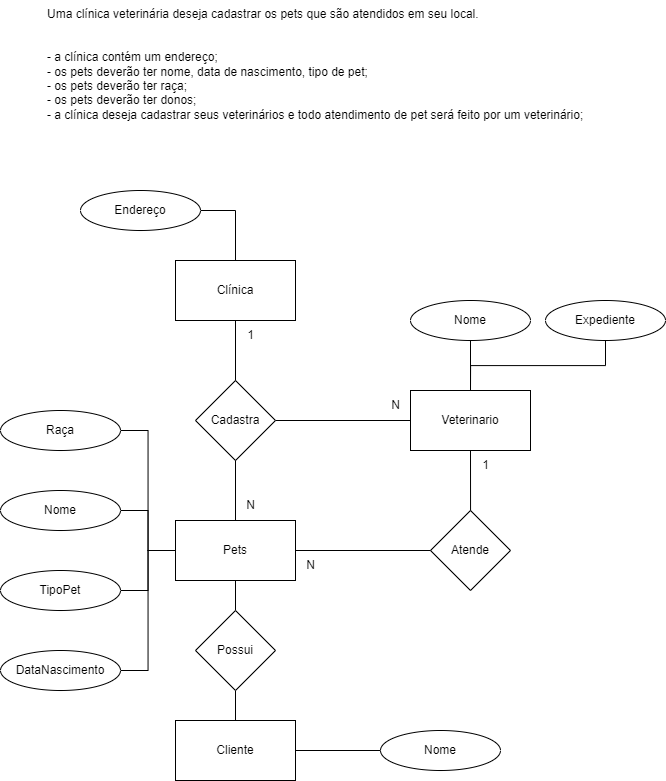

The diagram above was exported from draw.io. Its source (the exported page's mxGraphModel, read from the mxfile embedded in the PNG):
<mxGraphModel dx="1909" dy="940" grid="1" gridSize="10" guides="1" tooltips="1" connect="1" arrows="1" fold="1" page="1" pageScale="1" pageWidth="1169" pageHeight="827" math="0" shadow="0">
  <root>
    <mxCell id="0" />
    <mxCell id="1" parent="0" />
    <mxCell id="2ybAQO_uClmqS2pj12lF-1" value="Uma clínica veterinária deseja cadastrar os pets que são atendidos em seu local.&#10;&#10;&#10;- a clínica contém um endereço;&#10;- os pets deverão ter nome, data de nascimento, tipo de pet;&#10;- os pets deverão ter raça;&#10;- os pets deverão ter donos;&#10;- a clínica deseja cadastrar seus veterinários e todo atendimento de pet será feito por um veterinário;" style="text;whiteSpace=wrap;" vertex="1" parent="1">
      <mxGeometry x="85" y="30" width="560" height="150" as="geometry" />
    </mxCell>
    <mxCell id="2ybAQO_uClmqS2pj12lF-2" value="Clínica" style="rounded=0;whiteSpace=wrap;html=1;" vertex="1" parent="1">
      <mxGeometry x="215" y="290" width="120" height="60" as="geometry" />
    </mxCell>
    <mxCell id="2ybAQO_uClmqS2pj12lF-3" style="edgeStyle=orthogonalEdgeStyle;rounded=0;orthogonalLoop=1;jettySize=auto;html=1;exitX=1;exitY=0.5;exitDx=0;exitDy=0;entryX=0.5;entryY=0;entryDx=0;entryDy=0;endArrow=none;endFill=0;" edge="1" parent="1" source="2ybAQO_uClmqS2pj12lF-4" target="2ybAQO_uClmqS2pj12lF-2">
      <mxGeometry relative="1" as="geometry" />
    </mxCell>
    <mxCell id="2ybAQO_uClmqS2pj12lF-4" value="Endereço" style="ellipse;whiteSpace=wrap;html=1;" vertex="1" parent="1">
      <mxGeometry x="120" y="220" width="120" height="40" as="geometry" />
    </mxCell>
    <mxCell id="2ybAQO_uClmqS2pj12lF-51" style="edgeStyle=orthogonalEdgeStyle;rounded=0;orthogonalLoop=1;jettySize=auto;html=1;exitX=0.5;exitY=1;exitDx=0;exitDy=0;entryX=0.5;entryY=0;entryDx=0;entryDy=0;endArrow=none;endFill=0;" edge="1" parent="1" source="2ybAQO_uClmqS2pj12lF-5" target="2ybAQO_uClmqS2pj12lF-43">
      <mxGeometry relative="1" as="geometry" />
    </mxCell>
    <mxCell id="2ybAQO_uClmqS2pj12lF-5" value="Expediente" style="ellipse;whiteSpace=wrap;html=1;" vertex="1" parent="1">
      <mxGeometry x="585" y="330" width="120" height="40" as="geometry" />
    </mxCell>
    <mxCell id="2ybAQO_uClmqS2pj12lF-7" style="edgeStyle=orthogonalEdgeStyle;rounded=0;orthogonalLoop=1;jettySize=auto;html=1;exitX=0.5;exitY=0;exitDx=0;exitDy=0;entryX=0.5;entryY=1;entryDx=0;entryDy=0;endArrow=none;endFill=0;" edge="1" parent="1" source="2ybAQO_uClmqS2pj12lF-6" target="2ybAQO_uClmqS2pj12lF-2">
      <mxGeometry relative="1" as="geometry" />
    </mxCell>
    <mxCell id="2ybAQO_uClmqS2pj12lF-6" value="Pets" style="rounded=0;whiteSpace=wrap;html=1;" vertex="1" parent="1">
      <mxGeometry x="215" y="550" width="120" height="60" as="geometry" />
    </mxCell>
    <mxCell id="2ybAQO_uClmqS2pj12lF-45" value="" style="edgeStyle=orthogonalEdgeStyle;rounded=0;orthogonalLoop=1;jettySize=auto;html=1;entryX=0;entryY=0.5;entryDx=0;entryDy=0;endArrow=none;endFill=0;" edge="1" parent="1" source="2ybAQO_uClmqS2pj12lF-8" target="2ybAQO_uClmqS2pj12lF-43">
      <mxGeometry relative="1" as="geometry">
        <mxPoint x="395" y="450" as="targetPoint" />
      </mxGeometry>
    </mxCell>
    <mxCell id="2ybAQO_uClmqS2pj12lF-8" value="Cadastra" style="rhombus;whiteSpace=wrap;html=1;" vertex="1" parent="1">
      <mxGeometry x="235" y="410" width="80" height="80" as="geometry" />
    </mxCell>
    <mxCell id="2ybAQO_uClmqS2pj12lF-9" value="1" style="text;html=1;align=center;verticalAlign=middle;resizable=0;points=[];autosize=1;strokeColor=none;fillColor=none;" vertex="1" parent="1">
      <mxGeometry x="275" y="350" width="30" height="30" as="geometry" />
    </mxCell>
    <mxCell id="2ybAQO_uClmqS2pj12lF-10" value="N" style="text;html=1;align=center;verticalAlign=middle;resizable=0;points=[];autosize=1;strokeColor=none;fillColor=none;" vertex="1" parent="1">
      <mxGeometry x="275" y="520" width="30" height="30" as="geometry" />
    </mxCell>
    <mxCell id="2ybAQO_uClmqS2pj12lF-32" style="edgeStyle=orthogonalEdgeStyle;rounded=0;orthogonalLoop=1;jettySize=auto;html=1;exitX=1;exitY=0.5;exitDx=0;exitDy=0;entryX=0;entryY=0.5;entryDx=0;entryDy=0;endArrow=none;endFill=0;" edge="1" parent="1" source="2ybAQO_uClmqS2pj12lF-12" target="2ybAQO_uClmqS2pj12lF-6">
      <mxGeometry relative="1" as="geometry" />
    </mxCell>
    <mxCell id="2ybAQO_uClmqS2pj12lF-12" value="Nome" style="ellipse;whiteSpace=wrap;html=1;" vertex="1" parent="1">
      <mxGeometry x="40" y="520" width="120" height="40" as="geometry" />
    </mxCell>
    <mxCell id="2ybAQO_uClmqS2pj12lF-27" style="edgeStyle=orthogonalEdgeStyle;rounded=0;orthogonalLoop=1;jettySize=auto;html=1;exitX=1;exitY=0.5;exitDx=0;exitDy=0;entryX=0;entryY=0.5;entryDx=0;entryDy=0;endArrow=none;endFill=0;" edge="1" parent="1" source="2ybAQO_uClmqS2pj12lF-14" target="2ybAQO_uClmqS2pj12lF-6">
      <mxGeometry relative="1" as="geometry" />
    </mxCell>
    <mxCell id="2ybAQO_uClmqS2pj12lF-14" value="Raça" style="ellipse;whiteSpace=wrap;html=1;" vertex="1" parent="1">
      <mxGeometry x="40" y="440" width="120" height="40" as="geometry" />
    </mxCell>
    <mxCell id="2ybAQO_uClmqS2pj12lF-30" style="edgeStyle=orthogonalEdgeStyle;rounded=0;orthogonalLoop=1;jettySize=auto;html=1;exitX=1;exitY=0.5;exitDx=0;exitDy=0;entryX=0;entryY=0.5;entryDx=0;entryDy=0;endArrow=none;endFill=0;" edge="1" parent="1" source="2ybAQO_uClmqS2pj12lF-15" target="2ybAQO_uClmqS2pj12lF-6">
      <mxGeometry relative="1" as="geometry" />
    </mxCell>
    <mxCell id="2ybAQO_uClmqS2pj12lF-15" value="TipoPet" style="ellipse;whiteSpace=wrap;html=1;" vertex="1" parent="1">
      <mxGeometry x="40" y="600" width="120" height="40" as="geometry" />
    </mxCell>
    <mxCell id="2ybAQO_uClmqS2pj12lF-33" style="edgeStyle=orthogonalEdgeStyle;rounded=0;orthogonalLoop=1;jettySize=auto;html=1;exitX=1;exitY=0.5;exitDx=0;exitDy=0;entryX=0;entryY=0.5;entryDx=0;entryDy=0;endArrow=none;endFill=0;" edge="1" parent="1" source="2ybAQO_uClmqS2pj12lF-25" target="2ybAQO_uClmqS2pj12lF-6">
      <mxGeometry relative="1" as="geometry" />
    </mxCell>
    <mxCell id="2ybAQO_uClmqS2pj12lF-25" value="DataNascimento" style="ellipse;whiteSpace=wrap;html=1;" vertex="1" parent="1">
      <mxGeometry x="40" y="680" width="120" height="40" as="geometry" />
    </mxCell>
    <mxCell id="2ybAQO_uClmqS2pj12lF-38" style="edgeStyle=orthogonalEdgeStyle;rounded=0;orthogonalLoop=1;jettySize=auto;html=1;exitX=0.5;exitY=0;exitDx=0;exitDy=0;entryX=0.5;entryY=1;entryDx=0;entryDy=0;endArrow=none;endFill=0;" edge="1" parent="1" source="2ybAQO_uClmqS2pj12lF-39" target="2ybAQO_uClmqS2pj12lF-6">
      <mxGeometry relative="1" as="geometry" />
    </mxCell>
    <mxCell id="2ybAQO_uClmqS2pj12lF-34" value="Cliente" style="rounded=0;whiteSpace=wrap;html=1;" vertex="1" parent="1">
      <mxGeometry x="215" y="750" width="120" height="60" as="geometry" />
    </mxCell>
    <mxCell id="2ybAQO_uClmqS2pj12lF-42" value="" style="edgeStyle=orthogonalEdgeStyle;rounded=0;orthogonalLoop=1;jettySize=auto;html=1;endArrow=none;endFill=0;" edge="1" parent="1" source="2ybAQO_uClmqS2pj12lF-36" target="2ybAQO_uClmqS2pj12lF-34">
      <mxGeometry relative="1" as="geometry" />
    </mxCell>
    <mxCell id="2ybAQO_uClmqS2pj12lF-36" value="Nome" style="ellipse;whiteSpace=wrap;html=1;" vertex="1" parent="1">
      <mxGeometry x="420" y="760" width="120" height="40" as="geometry" />
    </mxCell>
    <mxCell id="2ybAQO_uClmqS2pj12lF-40" value="" style="edgeStyle=orthogonalEdgeStyle;rounded=0;orthogonalLoop=1;jettySize=auto;html=1;exitX=0.5;exitY=0;exitDx=0;exitDy=0;entryX=0.5;entryY=1;entryDx=0;entryDy=0;endArrow=none;endFill=0;" edge="1" parent="1" source="2ybAQO_uClmqS2pj12lF-34" target="2ybAQO_uClmqS2pj12lF-39">
      <mxGeometry relative="1" as="geometry">
        <mxPoint x="275" y="750" as="sourcePoint" />
        <mxPoint x="275" y="610" as="targetPoint" />
      </mxGeometry>
    </mxCell>
    <mxCell id="2ybAQO_uClmqS2pj12lF-39" value="Possui" style="rhombus;whiteSpace=wrap;html=1;" vertex="1" parent="1">
      <mxGeometry x="235" y="640" width="80" height="80" as="geometry" />
    </mxCell>
    <mxCell id="2ybAQO_uClmqS2pj12lF-52" style="edgeStyle=orthogonalEdgeStyle;rounded=0;orthogonalLoop=1;jettySize=auto;html=1;exitX=0.5;exitY=1;exitDx=0;exitDy=0;entryX=1;entryY=0.5;entryDx=0;entryDy=0;endArrow=none;endFill=0;" edge="1" parent="1" source="2ybAQO_uClmqS2pj12lF-43" target="2ybAQO_uClmqS2pj12lF-6">
      <mxGeometry relative="1" as="geometry" />
    </mxCell>
    <mxCell id="2ybAQO_uClmqS2pj12lF-43" value="Veterinario" style="rounded=0;whiteSpace=wrap;html=1;" vertex="1" parent="1">
      <mxGeometry x="450" y="420" width="120" height="60" as="geometry" />
    </mxCell>
    <mxCell id="2ybAQO_uClmqS2pj12lF-48" style="edgeStyle=orthogonalEdgeStyle;rounded=0;orthogonalLoop=1;jettySize=auto;html=1;exitX=0.5;exitY=1;exitDx=0;exitDy=0;entryX=0.5;entryY=0;entryDx=0;entryDy=0;endArrow=none;endFill=0;" edge="1" parent="1" source="2ybAQO_uClmqS2pj12lF-46" target="2ybAQO_uClmqS2pj12lF-43">
      <mxGeometry relative="1" as="geometry" />
    </mxCell>
    <mxCell id="2ybAQO_uClmqS2pj12lF-46" value="Nome" style="ellipse;whiteSpace=wrap;html=1;" vertex="1" parent="1">
      <mxGeometry x="450" y="330" width="120" height="40" as="geometry" />
    </mxCell>
    <mxCell id="2ybAQO_uClmqS2pj12lF-47" value="N" style="text;html=1;align=center;verticalAlign=middle;resizable=0;points=[];autosize=1;strokeColor=none;fillColor=none;" vertex="1" parent="1">
      <mxGeometry x="420" y="420" width="30" height="30" as="geometry" />
    </mxCell>
    <mxCell id="2ybAQO_uClmqS2pj12lF-53" value="Atende" style="rhombus;whiteSpace=wrap;html=1;" vertex="1" parent="1">
      <mxGeometry x="470" y="540" width="80" height="80" as="geometry" />
    </mxCell>
    <mxCell id="2ybAQO_uClmqS2pj12lF-56" value="1" style="text;html=1;align=center;verticalAlign=middle;resizable=0;points=[];autosize=1;strokeColor=none;fillColor=none;" vertex="1" parent="1">
      <mxGeometry x="510" y="480" width="30" height="30" as="geometry" />
    </mxCell>
    <mxCell id="2ybAQO_uClmqS2pj12lF-57" value="N" style="text;html=1;align=center;verticalAlign=middle;resizable=0;points=[];autosize=1;strokeColor=none;fillColor=none;" vertex="1" parent="1">
      <mxGeometry x="335" y="580" width="30" height="30" as="geometry" />
    </mxCell>
  </root>
</mxGraphModel>